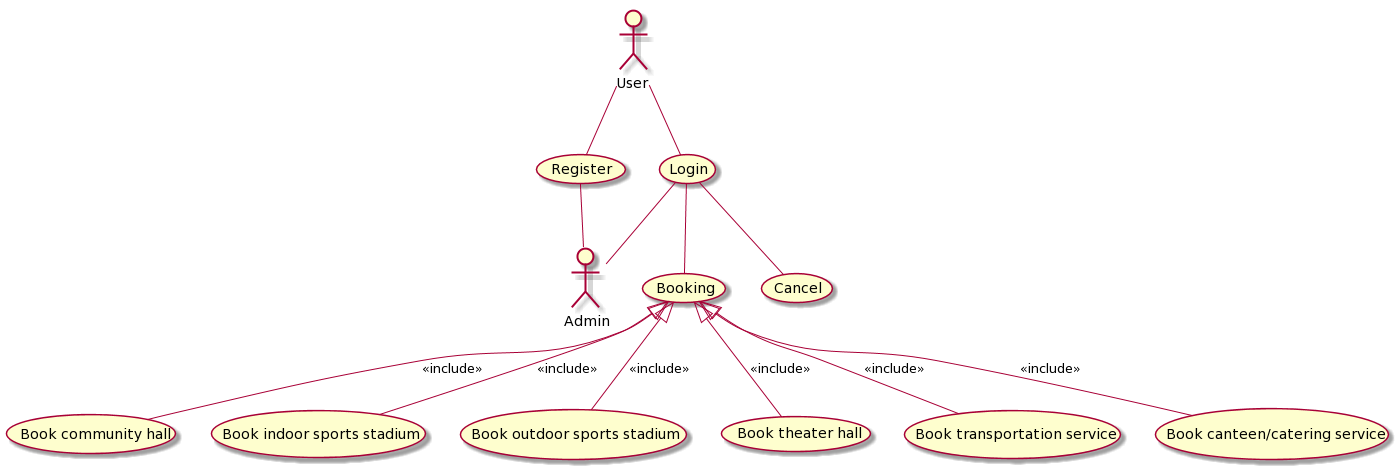

The diagram above was rendered by PlantUML. Its source (embedded in the PNG):
@startuml
:User:
:Admin:
User -- (Register)
(Register) -- Admin
User -- (Login)
(Login) -- Admin
(Login) -- (Booking)
(Login) -- (Cancel)
(Booking) <|-- (Book community hall) : <<include>>
(Booking) <|-- (Book indoor sports stadium) : <<include>>
(Booking) <|-- (Book outdoor sports stadium): <<include>>
(Booking) <|-- (Book theater hall) : <<include>>
(Booking) <|-- (Book transportation service) : <<include>>
(Booking) <|-- (Book canteen/catering service): <<include>>








@enduml